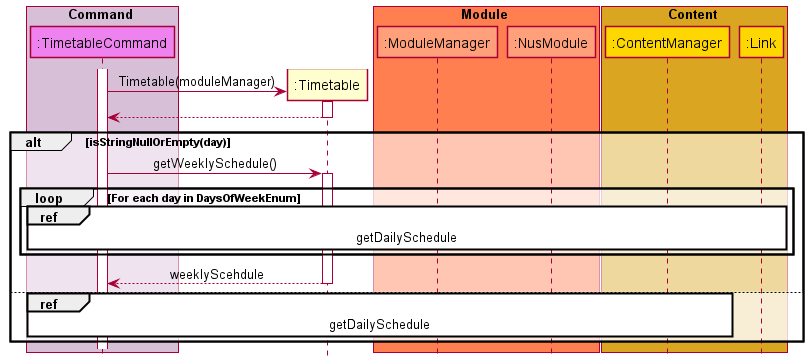

The diagram above was rendered by PlantUML. Its source (embedded in the PNG):
@startuml

!include SequenceStyle.puml

box Command COMMAND_BOX_COLOR
participant ":TimetableCommand" as TimetableCommand COMMAND_COLOR
endbox
participant ":Timetable" as Timetable


box Module MODULE_BOX_COLOR
participant ":ModuleManager" as ModuleManager MODULE_COLOR
participant ":NusModule" as NusModule MODULE_COLOR
endbox

box Content CONTENT_BOX_COLOR
participant ":ContentManager" as ContentManager CONTENT_COLOR
participant ":Link" as Link CONTENT_COLOR
endbox

activate TimetableCommand

create Timetable
TimetableCommand -> Timetable: Timetable(moduleManager)
Activate Timetable
Timetable --> TimetableCommand
Deactivate Timetable


alt isStringNullOrEmpty(day)
TimetableCommand -> Timetable: getWeeklySchedule()
Activate Timetable


loop For each day in DaysOfWeekEnum
ref over TimetableCommand, Timetable, ModuleManager, NusModule, ContentManager, Link: getDailySchedule
end
Timetable --> TimetableCommand: weeklyScehdule
Deactivate Timetable


else
ref over TimetableCommand, Timetable, ModuleManager, NusModule, ContentManager
getDailySchedule
end

end

@enduml